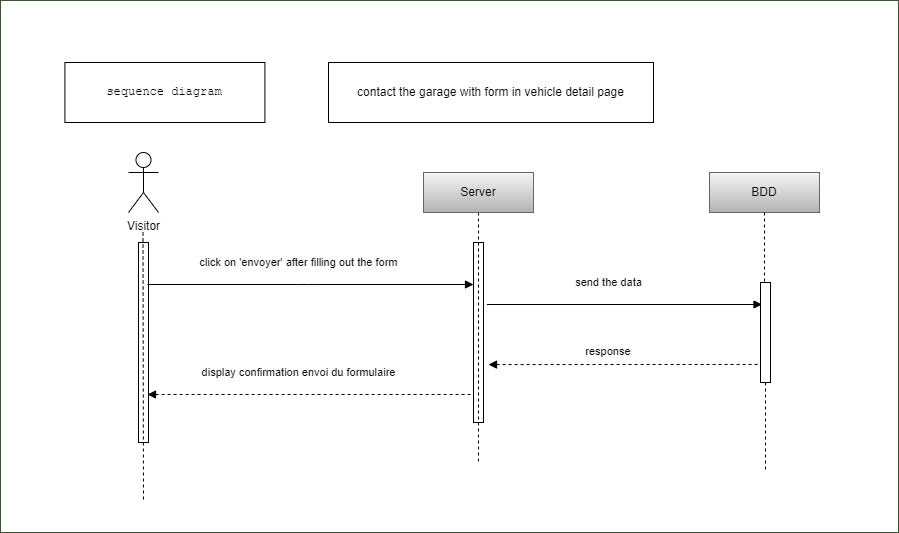

The diagram above was exported from draw.io. Its source (the exported page's mxGraphModel, read from the mxfile embedded in the PNG):
<mxGraphModel dx="2066" dy="-492" grid="1" gridSize="10" guides="1" tooltips="1" connect="1" arrows="1" fold="1" page="1" pageScale="1" pageWidth="850" pageHeight="1100" math="0" shadow="0">
  <root>
    <mxCell id="0" />
    <mxCell id="1" parent="0" />
    <mxCell id="2" value="App" style="rounded=0;whiteSpace=wrap;html=1;fontFamily=Helvetica;fontSize=30;fontColor=#ffffff;verticalAlign=top;fillColor=#FFFFFF;strokeColor=#3A5431;backgroundOutline=0;" parent="1" vertex="1">
      <mxGeometry x="-48" y="1878" width="898" height="532" as="geometry" />
    </mxCell>
    <mxCell id="3" value="&lt;pre dir=&quot;ltr&quot; data-ved=&quot;2ahUKEwjTnIHI8ouDAxXJUKQEHYWSAA4Q3ewLegQIBRAP&quot; style=&quot;text-align:left&quot; id=&quot;tw-target-text&quot; data-placeholder=&quot;Traduction&quot; class=&quot;tw-data-text tw-text-large tw-ta&quot;&gt;&lt;span lang=&quot;en&quot; class=&quot;Y2IQFc&quot;&gt;sequence diagram&lt;/span&gt;&lt;/pre&gt;" style="rounded=0;whiteSpace=wrap;html=1;fontColor=#000000;labelBackgroundColor=#FFFFFF;strokeColor=#000000;fillColor=#FFFFFF;" parent="1" vertex="1">
      <mxGeometry x="16.41" y="1940" width="200" height="60" as="geometry" />
    </mxCell>
    <mxCell id="4" value="Visitor" style="shape=umlActor;verticalLabelPosition=bottom;verticalAlign=top;html=1;fontColor=#000000;labelBackgroundColor=#FFFFFF;strokeColor=#000000;" parent="1" vertex="1">
      <mxGeometry x="80" y="2030" width="30" height="60" as="geometry" />
    </mxCell>
    <mxCell id="5" value="" style="html=1;points=[];perimeter=orthogonalPerimeter;fontColor=#000000;labelBackgroundColor=#FFFFFF;" parent="1" vertex="1">
      <mxGeometry x="90" y="2120" width="10" height="200" as="geometry" />
    </mxCell>
    <mxCell id="6" value="" style="html=1;points=[];perimeter=orthogonalPerimeter;fontColor=#000000;labelBackgroundColor=#FFFFFF;" parent="1" vertex="1">
      <mxGeometry x="425" y="2120" width="10" height="180" as="geometry" />
    </mxCell>
    <mxCell id="7" style="edgeStyle=none;html=1;dashed=1;fontFamily=Helvetica;startArrow=none;startFill=0;endArrow=none;endFill=0;fontColor=#000000;labelBackgroundColor=#FFFFFF;strokeColor=#000000;" parent="1" source="8" edge="1">
      <mxGeometry relative="1" as="geometry">
        <mxPoint x="430" y="2340" as="targetPoint" />
      </mxGeometry>
    </mxCell>
    <mxCell id="8" value="Server" style="rounded=0;whiteSpace=wrap;html=1;labelBackgroundColor=none;fillColor=#f5f5f5;strokeColor=#666666;gradientColor=#b3b3b3;fontColor=#000000;" parent="1" vertex="1">
      <mxGeometry x="375" y="2050" width="110" height="40" as="geometry" />
    </mxCell>
    <mxCell id="9" value="BDD" style="rounded=0;whiteSpace=wrap;html=1;labelBackgroundColor=none;fillColor=#f5f5f5;strokeColor=#666666;gradientColor=#b3b3b3;fontColor=#000000;" parent="1" vertex="1">
      <mxGeometry x="661" y="2050" width="110" height="40" as="geometry" />
    </mxCell>
    <mxCell id="10" value="contact the garage with form in vehicle detail page" style="rounded=0;whiteSpace=wrap;html=1;fontColor=#000000;labelBackgroundColor=#FFFFFF;fillColor=#FFFFFF;strokeColor=#000000;" parent="1" vertex="1">
      <mxGeometry x="280" y="1940" width="325" height="60" as="geometry" />
    </mxCell>
    <mxCell id="11" style="edgeStyle=none;html=1;entryX=0.1;entryY=0.073;entryDx=0;entryDy=0;entryPerimeter=0;endArrow=block;endFill=1;fontColor=#000000;labelBackgroundColor=#FFFFFF;strokeColor=#000000;" parent="1" edge="1">
      <mxGeometry relative="1" as="geometry">
        <mxPoint x="99" y="2162" as="sourcePoint" />
        <mxPoint x="425" y="2162" as="targetPoint" />
        <Array as="points">
          <mxPoint x="259" y="2162" />
        </Array>
      </mxGeometry>
    </mxCell>
    <mxCell id="12" value="&lt;pre dir=&quot;ltr&quot; data-ved=&quot;2ahUKEwiWief8te6CAxUTfqQEHRUeBPsQ3ewLegQICBAP&quot; style=&quot;text-align:left&quot; id=&quot;tw-target-text&quot; data-placeholder=&quot;Traduction&quot; class=&quot;tw-data-text tw-text-large tw-ta&quot;&gt;&lt;font face=&quot;Helvetica&quot;&gt;click on 'envoyer' after filling out the form&lt;/font&gt;&lt;/pre&gt;" style="edgeLabel;html=1;align=center;verticalAlign=middle;resizable=0;points=[];fontColor=#000000;labelBackgroundColor=#FFFFFF;" parent="11" vertex="1" connectable="0">
      <mxGeometry x="0.1718" y="-1" relative="1" as="geometry">
        <mxPoint x="-41" y="-23" as="offset" />
      </mxGeometry>
    </mxCell>
    <mxCell id="13" style="edgeStyle=none;html=1;endArrow=block;endFill=1;fontColor=#000000;labelBackgroundColor=#FFFFFF;strokeColor=#000000;" parent="1" edge="1">
      <mxGeometry relative="1" as="geometry">
        <mxPoint x="438.5" y="2182" as="sourcePoint" />
        <mxPoint x="713.5" y="2182" as="targetPoint" />
      </mxGeometry>
    </mxCell>
    <mxCell id="14" value="&lt;pre dir=&quot;ltr&quot; data-ved=&quot;2ahUKEwiWief8te6CAxUTfqQEHRUeBPsQ3ewLegQICBAP&quot; style=&quot;text-align:left&quot; id=&quot;tw-target-text&quot; data-placeholder=&quot;Traduction&quot; class=&quot;tw-data-text tw-text-large tw-ta&quot;&gt;&lt;font face=&quot;Helvetica&quot;&gt;send the data&lt;/font&gt;&lt;/pre&gt;" style="edgeLabel;html=1;align=center;verticalAlign=middle;resizable=0;points=[];fontColor=#000000;labelBackgroundColor=#FFFFFF;" parent="13" vertex="1" connectable="0">
      <mxGeometry x="0.1718" y="-1" relative="1" as="geometry">
        <mxPoint x="-40" y="-23" as="offset" />
      </mxGeometry>
    </mxCell>
    <mxCell id="15" style="edgeStyle=none;html=1;entryX=0.1;entryY=0.073;entryDx=0;entryDy=0;entryPerimeter=0;endArrow=none;endFill=0;startArrow=block;startFill=1;dashed=1;exitX=1.5;exitY=0.523;exitDx=0;exitDy=0;exitPerimeter=0;fontColor=#000000;labelBackgroundColor=#FFFFFF;strokeColor=#000000;" parent="1" edge="1">
      <mxGeometry relative="1" as="geometry">
        <mxPoint x="440" y="2242.0699999999997" as="sourcePoint" />
        <mxPoint x="711" y="2241.95" as="targetPoint" />
      </mxGeometry>
    </mxCell>
    <mxCell id="16" value="&lt;pre dir=&quot;ltr&quot; data-ved=&quot;2ahUKEwiWief8te6CAxUTfqQEHRUeBPsQ3ewLegQICBAP&quot; style=&quot;text-align:left&quot; id=&quot;tw-target-text&quot; data-placeholder=&quot;Traduction&quot; class=&quot;tw-data-text tw-text-large tw-ta&quot;&gt;&lt;font face=&quot;Helvetica&quot;&gt;response &lt;/font&gt;&lt;/pre&gt;" style="edgeLabel;html=1;align=center;verticalAlign=middle;resizable=0;points=[];fontColor=#000000;labelBackgroundColor=none;" parent="15" vertex="1" connectable="0">
      <mxGeometry x="0.1718" y="-1" relative="1" as="geometry">
        <mxPoint x="-39" y="-13" as="offset" />
      </mxGeometry>
    </mxCell>
    <mxCell id="17" value="&lt;br&gt;" style="edgeLabel;html=1;align=center;verticalAlign=middle;resizable=0;points=[];fontFamily=Helvetica;fontColor=#000000;labelBackgroundColor=#FFFFFF;" parent="15" vertex="1" connectable="0">
      <mxGeometry x="0.6827" y="-1" relative="1" as="geometry">
        <mxPoint as="offset" />
      </mxGeometry>
    </mxCell>
    <mxCell id="18" style="edgeStyle=none;html=1;entryX=0.1;entryY=0.073;entryDx=0;entryDy=0;entryPerimeter=0;endArrow=none;endFill=0;startArrow=block;startFill=1;dashed=1;fontColor=#000000;labelBackgroundColor=#FFFFFF;strokeColor=#000000;" parent="1" edge="1">
      <mxGeometry relative="1" as="geometry">
        <mxPoint x="99" y="2272" as="sourcePoint" />
        <mxPoint x="425" y="2272" as="targetPoint" />
      </mxGeometry>
    </mxCell>
    <mxCell id="19" value="&lt;pre dir=&quot;ltr&quot; data-ved=&quot;2ahUKEwiWief8te6CAxUTfqQEHRUeBPsQ3ewLegQICBAP&quot; style=&quot;text-align:left&quot; id=&quot;tw-target-text&quot; data-placeholder=&quot;Traduction&quot; class=&quot;tw-data-text tw-text-large tw-ta&quot;&gt;&lt;font face=&quot;Helvetica&quot;&gt;display confirmation envoi du formulaire&lt;/font&gt;&lt;/pre&gt;" style="edgeLabel;html=1;align=center;verticalAlign=middle;resizable=0;points=[];fontColor=#000000;labelBackgroundColor=#FFFFFF;" parent="18" vertex="1" connectable="0">
      <mxGeometry x="0.1718" y="-1" relative="1" as="geometry">
        <mxPoint x="-41" y="-23" as="offset" />
      </mxGeometry>
    </mxCell>
    <mxCell id="20" value="" style="edgeStyle=none;html=1;dashed=1;fontFamily=Helvetica;startArrow=none;startFill=0;endArrow=none;endFill=0;fontColor=#000000;labelBackgroundColor=#FFFFFF;strokeColor=#000000;" parent="1" source="9" target="21" edge="1">
      <mxGeometry relative="1" as="geometry">
        <mxPoint x="716" y="2640" as="targetPoint" />
        <mxPoint x="716" y="2090" as="sourcePoint" />
      </mxGeometry>
    </mxCell>
    <mxCell id="21" value="" style="html=1;points=[];perimeter=orthogonalPerimeter;fontColor=#000000;labelBackgroundColor=#FFFFFF;" parent="1" vertex="1">
      <mxGeometry x="712" y="2160" width="10" height="100" as="geometry" />
    </mxCell>
    <mxCell id="22" value="" style="edgeStyle=none;html=1;dashed=1;fontFamily=Helvetica;startArrow=none;startFill=0;endArrow=none;endFill=0;fontColor=#000000;labelBackgroundColor=#FFFFFF;strokeColor=#000000;" parent="1" source="21" edge="1">
      <mxGeometry relative="1" as="geometry">
        <mxPoint x="717" y="2350" as="targetPoint" />
        <mxPoint x="716" y="2260" as="sourcePoint" />
      </mxGeometry>
    </mxCell>
    <mxCell id="23" style="edgeStyle=none;html=1;dashed=1;fontFamily=Helvetica;startArrow=none;startFill=0;endArrow=none;endFill=0;fontColor=#000000;labelBackgroundColor=#FFFFFF;strokeColor=#000000;" parent="1" edge="1">
      <mxGeometry relative="1" as="geometry">
        <mxPoint x="95" y="2380" as="targetPoint" />
        <mxPoint x="94.5" y="2110" as="sourcePoint" />
      </mxGeometry>
    </mxCell>
  </root>
</mxGraphModel>